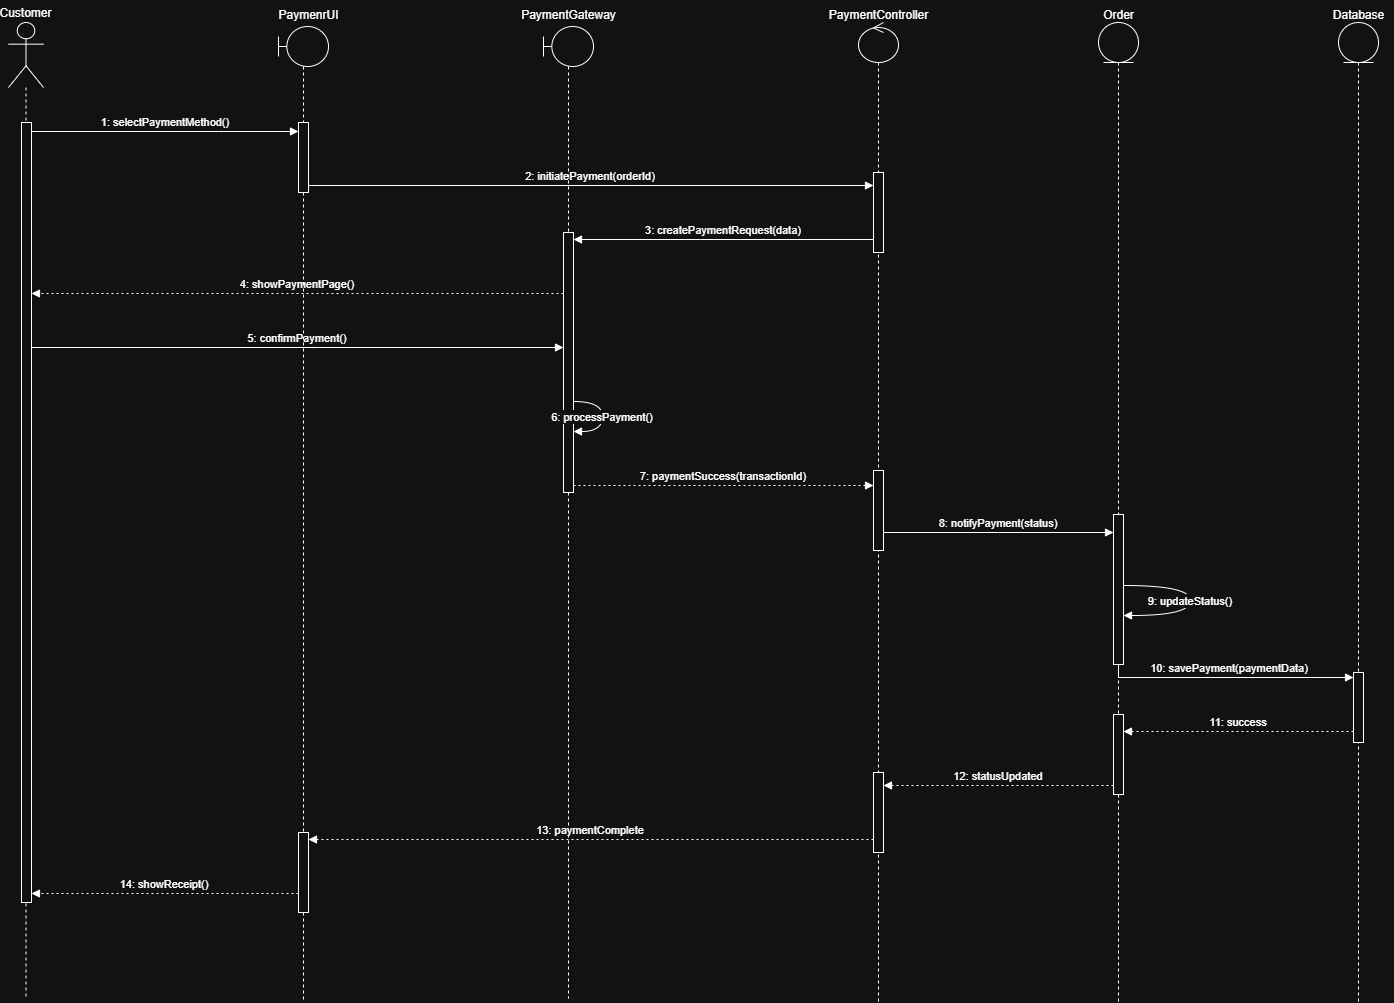

The diagram above was exported from draw.io. Its source (the exported page's mxGraphModel, read from the mxfile embedded in the PNG):
<mxGraphModel dx="1281" dy="626" grid="0" gridSize="10" guides="1" tooltips="1" connect="1" arrows="1" fold="1" page="0" pageScale="1" pageWidth="850" pageHeight="1100" math="0" shadow="0">
  <root>
    <mxCell id="0" />
    <mxCell id="1" parent="0" />
    <mxCell id="7Ns0SsrMbgY7ReLXzTvU-1" value="Customer" style="shape=umlLifeline;perimeter=lifelinePerimeter;whiteSpace=wrap;container=1;dropTarget=0;collapsible=0;recursiveResize=0;outlineConnect=0;portConstraint=eastwest;newEdgeStyle={&quot;edgeStyle&quot;:&quot;elbowEdgeStyle&quot;,&quot;elbow&quot;:&quot;vertical&quot;,&quot;curved&quot;:0,&quot;rounded&quot;:0};participant=umlActor;verticalAlign=bottom;labelPosition=center;verticalLabelPosition=top;align=center;size=65;" vertex="1" parent="1">
      <mxGeometry x="180" y="62" width="35" height="976" as="geometry" />
    </mxCell>
    <mxCell id="7Ns0SsrMbgY7ReLXzTvU-2" value="" style="html=1;points=[[0,0,0,0,5],[0,1,0,0,-5],[1,0,0,0,5],[1,1,0,0,-5]];perimeter=orthogonalPerimeter;outlineConnect=0;targetShapes=umlLifeline;portConstraint=eastwest;newEdgeStyle={&quot;curved&quot;:0,&quot;rounded&quot;:0};" vertex="1" parent="7Ns0SsrMbgY7ReLXzTvU-1">
      <mxGeometry x="13" y="100" width="10" height="780" as="geometry" />
    </mxCell>
    <mxCell id="7Ns0SsrMbgY7ReLXzTvU-3" value="1: selectPaymentMethod()" style="verticalAlign=bottom;edgeStyle=elbowEdgeStyle;elbow=vertical;curved=0;rounded=0;endArrow=block;" edge="1" parent="1" source="7Ns0SsrMbgY7ReLXzTvU-2" target="7Ns0SsrMbgY7ReLXzTvU-34">
      <mxGeometry relative="1" as="geometry">
        <Array as="points">
          <mxPoint x="390" y="171" />
        </Array>
        <mxPoint x="220" y="171" as="sourcePoint" />
        <mxPoint x="490" y="171" as="targetPoint" />
      </mxGeometry>
    </mxCell>
    <mxCell id="7Ns0SsrMbgY7ReLXzTvU-4" value="2: initiatePayment(orderId)" style="verticalAlign=bottom;edgeStyle=elbowEdgeStyle;elbow=vertical;curved=0;rounded=0;endArrow=block;exitX=1;exitY=1;exitDx=0;exitDy=-5;exitPerimeter=0;" edge="1" parent="1" source="7Ns0SsrMbgY7ReLXzTvU-34" target="7Ns0SsrMbgY7ReLXzTvU-26">
      <mxGeometry relative="1" as="geometry">
        <Array as="points">
          <mxPoint x="769" y="225" />
        </Array>
        <mxPoint x="520" y="225" as="sourcePoint" />
        <mxPoint x="990" y="225" as="targetPoint" />
      </mxGeometry>
    </mxCell>
    <mxCell id="7Ns0SsrMbgY7ReLXzTvU-5" value="3: createPaymentRequest(data)" style="verticalAlign=bottom;edgeStyle=elbowEdgeStyle;elbow=vertical;curved=0;rounded=0;endArrow=block;" edge="1" parent="1" source="7Ns0SsrMbgY7ReLXzTvU-26" target="7Ns0SsrMbgY7ReLXzTvU-29">
      <mxGeometry relative="1" as="geometry">
        <Array as="points">
          <mxPoint x="872" y="279" />
        </Array>
        <mxPoint x="1000" y="279" as="sourcePoint" />
        <mxPoint x="720" y="279" as="targetPoint" />
      </mxGeometry>
    </mxCell>
    <mxCell id="7Ns0SsrMbgY7ReLXzTvU-6" value="4: showPaymentPage()" style="verticalAlign=bottom;edgeStyle=elbowEdgeStyle;elbow=vertical;curved=0;rounded=0;dashed=1;dashPattern=2 3;endArrow=block;" edge="1" parent="1" source="7Ns0SsrMbgY7ReLXzTvU-29" target="7Ns0SsrMbgY7ReLXzTvU-2">
      <mxGeometry relative="1" as="geometry">
        <Array as="points">
          <mxPoint x="493" y="333" />
        </Array>
        <mxPoint x="700" y="333" as="sourcePoint" />
        <mxPoint x="220" y="332" as="targetPoint" />
      </mxGeometry>
    </mxCell>
    <mxCell id="7Ns0SsrMbgY7ReLXzTvU-7" value="5: confirmPayment()" style="verticalAlign=bottom;edgeStyle=elbowEdgeStyle;elbow=vertical;curved=0;rounded=0;endArrow=block;" edge="1" parent="1" source="7Ns0SsrMbgY7ReLXzTvU-2" target="7Ns0SsrMbgY7ReLXzTvU-29">
      <mxGeometry relative="1" as="geometry">
        <Array as="points">
          <mxPoint x="490" y="387" />
        </Array>
        <mxPoint x="260" y="387" as="sourcePoint" />
        <mxPoint x="690" y="387" as="targetPoint" />
      </mxGeometry>
    </mxCell>
    <mxCell id="7Ns0SsrMbgY7ReLXzTvU-8" value="7: paymentSuccess(transactionId)" style="verticalAlign=bottom;edgeStyle=elbowEdgeStyle;elbow=vertical;curved=0;rounded=0;dashed=1;dashPattern=2 3;endArrow=block;" edge="1" parent="1" source="7Ns0SsrMbgY7ReLXzTvU-29" target="7Ns0SsrMbgY7ReLXzTvU-25">
      <mxGeometry relative="1" as="geometry">
        <Array as="points">
          <mxPoint x="869" y="525" />
        </Array>
        <mxPoint x="730" y="525" as="sourcePoint" />
        <mxPoint x="1000" y="525" as="targetPoint" />
      </mxGeometry>
    </mxCell>
    <mxCell id="7Ns0SsrMbgY7ReLXzTvU-9" value="8: notifyPayment(status)" style="verticalAlign=bottom;edgeStyle=elbowEdgeStyle;elbow=vertical;curved=0;rounded=0;endArrow=block;" edge="1" parent="1" source="7Ns0SsrMbgY7ReLXzTvU-25" target="7Ns0SsrMbgY7ReLXzTvU-19">
      <mxGeometry relative="1" as="geometry">
        <Array as="points" />
        <mxPoint x="1050" y="579" as="sourcePoint" />
        <mxPoint x="1220" y="579" as="targetPoint" />
      </mxGeometry>
    </mxCell>
    <mxCell id="7Ns0SsrMbgY7ReLXzTvU-10" value="10: savePayment(paymentData)" style="verticalAlign=bottom;edgeStyle=elbowEdgeStyle;elbow=vertical;curved=0;rounded=0;endArrow=block;" edge="1" parent="1" source="7Ns0SsrMbgY7ReLXzTvU-19" target="7Ns0SsrMbgY7ReLXzTvU-16">
      <mxGeometry relative="1" as="geometry">
        <Array as="points">
          <mxPoint x="1405" y="717" />
        </Array>
        <mxPoint x="1280" y="717" as="sourcePoint" />
        <mxPoint x="1520" y="717" as="targetPoint" />
      </mxGeometry>
    </mxCell>
    <mxCell id="7Ns0SsrMbgY7ReLXzTvU-11" value="11: success" style="verticalAlign=bottom;edgeStyle=elbowEdgeStyle;elbow=vertical;curved=0;rounded=0;dashed=1;dashPattern=2 3;endArrow=block;" edge="1" parent="1" source="7Ns0SsrMbgY7ReLXzTvU-16" target="7Ns0SsrMbgY7ReLXzTvU-21">
      <mxGeometry relative="1" as="geometry">
        <Array as="points">
          <mxPoint x="1408" y="771" />
        </Array>
        <mxPoint x="1510" y="771" as="sourcePoint" />
        <mxPoint x="1270" y="771" as="targetPoint" />
      </mxGeometry>
    </mxCell>
    <mxCell id="7Ns0SsrMbgY7ReLXzTvU-12" value="12: statusUpdated" style="verticalAlign=bottom;edgeStyle=elbowEdgeStyle;elbow=vertical;curved=0;rounded=0;dashed=1;dashPattern=2 3;endArrow=block;" edge="1" parent="1" source="7Ns0SsrMbgY7ReLXzTvU-21" target="7Ns0SsrMbgY7ReLXzTvU-24">
      <mxGeometry relative="1" as="geometry">
        <Array as="points">
          <mxPoint x="1143" y="825" />
        </Array>
        <mxPoint x="1230" y="825" as="sourcePoint" />
        <mxPoint x="1040" y="825" as="targetPoint" />
      </mxGeometry>
    </mxCell>
    <mxCell id="7Ns0SsrMbgY7ReLXzTvU-13" value="13: paymentComplete" style="verticalAlign=bottom;edgeStyle=elbowEdgeStyle;elbow=vertical;curved=0;rounded=0;dashed=1;dashPattern=2 3;endArrow=block;" edge="1" parent="1" source="7Ns0SsrMbgY7ReLXzTvU-24" target="7Ns0SsrMbgY7ReLXzTvU-33">
      <mxGeometry relative="1" as="geometry">
        <Array as="points">
          <mxPoint x="772" y="879" />
        </Array>
        <mxPoint x="1000" y="879" as="sourcePoint" />
        <mxPoint x="530" y="879" as="targetPoint" />
      </mxGeometry>
    </mxCell>
    <mxCell id="7Ns0SsrMbgY7ReLXzTvU-14" value="14: showReceipt()" style="verticalAlign=bottom;edgeStyle=elbowEdgeStyle;elbow=vertical;curved=0;rounded=0;dashed=1;dashPattern=2 3;endArrow=block;" edge="1" parent="1" source="7Ns0SsrMbgY7ReLXzTvU-33" target="7Ns0SsrMbgY7ReLXzTvU-2">
      <mxGeometry relative="1" as="geometry">
        <Array as="points">
          <mxPoint x="393" y="933" />
        </Array>
        <mxPoint x="480" y="933" as="sourcePoint" />
        <mxPoint x="220" y="932" as="targetPoint" />
      </mxGeometry>
    </mxCell>
    <mxCell id="7Ns0SsrMbgY7ReLXzTvU-15" value="" style="shape=umlLifeline;perimeter=lifelinePerimeter;whiteSpace=wrap;html=1;container=1;dropTarget=0;collapsible=0;recursiveResize=0;outlineConnect=0;portConstraint=eastwest;newEdgeStyle={&quot;curved&quot;:0,&quot;rounded&quot;:0};participant=umlEntity;" vertex="1" parent="1">
      <mxGeometry x="1510" y="62" width="40" height="980" as="geometry" />
    </mxCell>
    <mxCell id="7Ns0SsrMbgY7ReLXzTvU-16" value="" style="html=1;points=[[0,0,0,0,5],[0,1,0,0,-5],[1,0,0,0,5],[1,1,0,0,-5]];perimeter=orthogonalPerimeter;outlineConnect=0;targetShapes=umlLifeline;portConstraint=eastwest;newEdgeStyle={&quot;curved&quot;:0,&quot;rounded&quot;:0};" vertex="1" parent="7Ns0SsrMbgY7ReLXzTvU-15">
      <mxGeometry x="15" y="650" width="10" height="70" as="geometry" />
    </mxCell>
    <mxCell id="7Ns0SsrMbgY7ReLXzTvU-17" value="Database" style="text;html=1;align=center;verticalAlign=middle;resizable=0;points=[];autosize=1;strokeColor=none;fillColor=none;" vertex="1" parent="1">
      <mxGeometry x="1495" y="40" width="70" height="30" as="geometry" />
    </mxCell>
    <mxCell id="7Ns0SsrMbgY7ReLXzTvU-18" value="" style="shape=umlLifeline;perimeter=lifelinePerimeter;whiteSpace=wrap;html=1;container=1;dropTarget=0;collapsible=0;recursiveResize=0;outlineConnect=0;portConstraint=eastwest;newEdgeStyle={&quot;curved&quot;:0,&quot;rounded&quot;:0};participant=umlEntity;" vertex="1" parent="1">
      <mxGeometry x="1270" y="62" width="40" height="980" as="geometry" />
    </mxCell>
    <mxCell id="7Ns0SsrMbgY7ReLXzTvU-19" value="" style="html=1;points=[[0,0,0,0,5],[0,1,0,0,-5],[1,0,0,0,5],[1,1,0,0,-5]];perimeter=orthogonalPerimeter;outlineConnect=0;targetShapes=umlLifeline;portConstraint=eastwest;newEdgeStyle={&quot;curved&quot;:0,&quot;rounded&quot;:0};" vertex="1" parent="7Ns0SsrMbgY7ReLXzTvU-18">
      <mxGeometry x="15" y="492" width="10" height="150" as="geometry" />
    </mxCell>
    <mxCell id="7Ns0SsrMbgY7ReLXzTvU-20" value="9: updateStatus()" style="curved=1;endArrow=block;rounded=0;" edge="1" parent="7Ns0SsrMbgY7ReLXzTvU-18" source="7Ns0SsrMbgY7ReLXzTvU-19" target="7Ns0SsrMbgY7ReLXzTvU-19">
      <mxGeometry relative="1" as="geometry">
        <Array as="points">
          <mxPoint x="92" y="563" />
          <mxPoint x="92" y="593" />
        </Array>
        <mxPoint x="50" y="563" as="sourcePoint" />
        <mxPoint x="50" y="593" as="targetPoint" />
      </mxGeometry>
    </mxCell>
    <mxCell id="7Ns0SsrMbgY7ReLXzTvU-21" value="" style="html=1;points=[[0,0,0,0,5],[0,1,0,0,-5],[1,0,0,0,5],[1,1,0,0,-5]];perimeter=orthogonalPerimeter;outlineConnect=0;targetShapes=umlLifeline;portConstraint=eastwest;newEdgeStyle={&quot;curved&quot;:0,&quot;rounded&quot;:0};" vertex="1" parent="7Ns0SsrMbgY7ReLXzTvU-18">
      <mxGeometry x="15" y="692" width="10" height="80" as="geometry" />
    </mxCell>
    <mxCell id="7Ns0SsrMbgY7ReLXzTvU-22" value="Order" style="text;html=1;align=center;verticalAlign=middle;resizable=0;points=[];autosize=1;strokeColor=none;fillColor=none;" vertex="1" parent="1">
      <mxGeometry x="1265" y="40" width="50" height="30" as="geometry" />
    </mxCell>
    <mxCell id="7Ns0SsrMbgY7ReLXzTvU-23" value="" style="shape=umlLifeline;perimeter=lifelinePerimeter;whiteSpace=wrap;html=1;container=1;dropTarget=0;collapsible=0;recursiveResize=0;outlineConnect=0;portConstraint=eastwest;newEdgeStyle={&quot;curved&quot;:0,&quot;rounded&quot;:0};participant=umlControl;" vertex="1" parent="1">
      <mxGeometry x="1030" y="62" width="40" height="980" as="geometry" />
    </mxCell>
    <mxCell id="7Ns0SsrMbgY7ReLXzTvU-24" value="" style="html=1;points=[[0,0,0,0,5],[0,1,0,0,-5],[1,0,0,0,5],[1,1,0,0,-5]];perimeter=orthogonalPerimeter;outlineConnect=0;targetShapes=umlLifeline;portConstraint=eastwest;newEdgeStyle={&quot;curved&quot;:0,&quot;rounded&quot;:0};" vertex="1" parent="7Ns0SsrMbgY7ReLXzTvU-23">
      <mxGeometry x="15" y="750" width="10" height="80" as="geometry" />
    </mxCell>
    <mxCell id="7Ns0SsrMbgY7ReLXzTvU-25" value="" style="html=1;points=[[0,0,0,0,5],[0,1,0,0,-5],[1,0,0,0,5],[1,1,0,0,-5]];perimeter=orthogonalPerimeter;outlineConnect=0;targetShapes=umlLifeline;portConstraint=eastwest;newEdgeStyle={&quot;curved&quot;:0,&quot;rounded&quot;:0};" vertex="1" parent="7Ns0SsrMbgY7ReLXzTvU-23">
      <mxGeometry x="15" y="448" width="10" height="80" as="geometry" />
    </mxCell>
    <mxCell id="7Ns0SsrMbgY7ReLXzTvU-26" value="" style="html=1;points=[[0,0,0,0,5],[0,1,0,0,-5],[1,0,0,0,5],[1,1,0,0,-5]];perimeter=orthogonalPerimeter;outlineConnect=0;targetShapes=umlLifeline;portConstraint=eastwest;newEdgeStyle={&quot;curved&quot;:0,&quot;rounded&quot;:0};" vertex="1" parent="7Ns0SsrMbgY7ReLXzTvU-23">
      <mxGeometry x="15" y="150" width="10" height="80" as="geometry" />
    </mxCell>
    <mxCell id="7Ns0SsrMbgY7ReLXzTvU-27" value="PaymentController" style="text;html=1;align=center;verticalAlign=middle;resizable=0;points=[];autosize=1;strokeColor=none;fillColor=none;" vertex="1" parent="1">
      <mxGeometry x="990" y="40" width="120" height="30" as="geometry" />
    </mxCell>
    <mxCell id="7Ns0SsrMbgY7ReLXzTvU-28" value="" style="shape=umlLifeline;perimeter=lifelinePerimeter;whiteSpace=wrap;html=1;container=1;dropTarget=0;collapsible=0;recursiveResize=0;outlineConnect=0;portConstraint=eastwest;newEdgeStyle={&quot;curved&quot;:0,&quot;rounded&quot;:0};participant=umlBoundary;" vertex="1" parent="1">
      <mxGeometry x="715" y="66" width="50" height="972" as="geometry" />
    </mxCell>
    <mxCell id="7Ns0SsrMbgY7ReLXzTvU-29" value="" style="html=1;points=[[0,0,0,0,5],[0,1,0,0,-5],[1,0,0,0,5],[1,1,0,0,-5]];perimeter=orthogonalPerimeter;outlineConnect=0;targetShapes=umlLifeline;portConstraint=eastwest;newEdgeStyle={&quot;curved&quot;:0,&quot;rounded&quot;:0};" vertex="1" parent="7Ns0SsrMbgY7ReLXzTvU-28">
      <mxGeometry x="20" y="206" width="10" height="260" as="geometry" />
    </mxCell>
    <mxCell id="7Ns0SsrMbgY7ReLXzTvU-30" value="6: processPayment()" style="curved=1;endArrow=block;rounded=0;" edge="1" parent="7Ns0SsrMbgY7ReLXzTvU-28" source="7Ns0SsrMbgY7ReLXzTvU-29" target="7Ns0SsrMbgY7ReLXzTvU-29">
      <mxGeometry relative="1" as="geometry">
        <Array as="points">
          <mxPoint x="59" y="375" />
          <mxPoint x="59" y="405" />
        </Array>
        <mxPoint x="20" y="375" as="sourcePoint" />
        <mxPoint x="20" y="406" as="targetPoint" />
      </mxGeometry>
    </mxCell>
    <mxCell id="7Ns0SsrMbgY7ReLXzTvU-31" value="PaymentGateway" style="text;html=1;align=center;verticalAlign=middle;resizable=0;points=[];autosize=1;strokeColor=none;fillColor=none;" vertex="1" parent="1">
      <mxGeometry x="680" y="40" width="120" height="30" as="geometry" />
    </mxCell>
    <mxCell id="7Ns0SsrMbgY7ReLXzTvU-32" value="" style="shape=umlLifeline;perimeter=lifelinePerimeter;whiteSpace=wrap;html=1;container=1;dropTarget=0;collapsible=0;recursiveResize=0;outlineConnect=0;portConstraint=eastwest;newEdgeStyle={&quot;curved&quot;:0,&quot;rounded&quot;:0};participant=umlBoundary;" vertex="1" parent="1">
      <mxGeometry x="450" y="66" width="50" height="976" as="geometry" />
    </mxCell>
    <mxCell id="7Ns0SsrMbgY7ReLXzTvU-33" value="" style="html=1;points=[[0,0,0,0,5],[0,1,0,0,-5],[1,0,0,0,5],[1,1,0,0,-5]];perimeter=orthogonalPerimeter;outlineConnect=0;targetShapes=umlLifeline;portConstraint=eastwest;newEdgeStyle={&quot;curved&quot;:0,&quot;rounded&quot;:0};" vertex="1" parent="7Ns0SsrMbgY7ReLXzTvU-32">
      <mxGeometry x="20" y="806" width="10" height="80" as="geometry" />
    </mxCell>
    <mxCell id="7Ns0SsrMbgY7ReLXzTvU-34" value="" style="html=1;points=[[0,0,0,0,5],[0,1,0,0,-5],[1,0,0,0,5],[1,1,0,0,-5]];perimeter=orthogonalPerimeter;outlineConnect=0;targetShapes=umlLifeline;portConstraint=eastwest;newEdgeStyle={&quot;curved&quot;:0,&quot;rounded&quot;:0};" vertex="1" parent="7Ns0SsrMbgY7ReLXzTvU-32">
      <mxGeometry x="20" y="96" width="10" height="70" as="geometry" />
    </mxCell>
    <mxCell id="7Ns0SsrMbgY7ReLXzTvU-35" value="PaymenrUI" style="text;html=1;align=center;verticalAlign=middle;resizable=0;points=[];autosize=1;strokeColor=none;fillColor=none;" vertex="1" parent="1">
      <mxGeometry x="440" y="40" width="80" height="30" as="geometry" />
    </mxCell>
  </root>
</mxGraphModel>